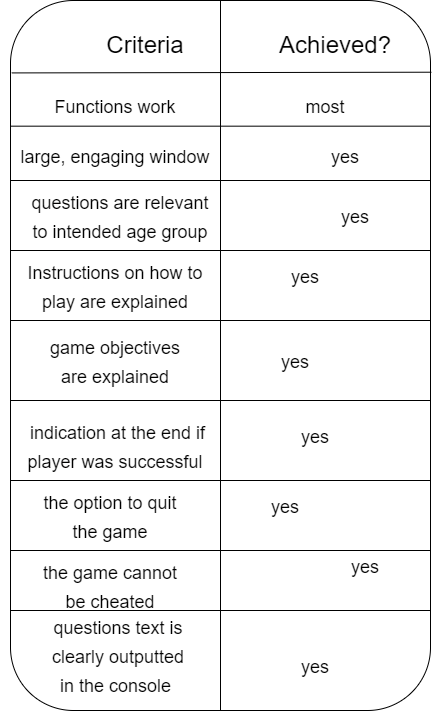

The diagram above was exported from draw.io. Its source (the exported page's mxGraphModel, read from the mxfile embedded in the PNG):
<mxGraphModel dx="782" dy="440" grid="1" gridSize="10" guides="1" tooltips="1" connect="1" arrows="1" fold="1" page="1" pageScale="1" pageWidth="850" pageHeight="1100" math="0" shadow="0">
  <root>
    <mxCell id="0" />
    <mxCell id="1" parent="0" />
    <mxCell id="c-EpmNyUc70JJjfTu6t4-2" value="" style="rounded=1;whiteSpace=wrap;html=1;" parent="1" vertex="1">
      <mxGeometry x="130" y="190" width="420" height="710" as="geometry" />
    </mxCell>
    <mxCell id="c-EpmNyUc70JJjfTu6t4-3" value="" style="endArrow=none;html=1;rounded=0;entryX=0.5;entryY=0;entryDx=0;entryDy=0;exitX=0.5;exitY=1;exitDx=0;exitDy=0;" parent="1" source="c-EpmNyUc70JJjfTu6t4-2" target="c-EpmNyUc70JJjfTu6t4-2" edge="1">
      <mxGeometry width="50" height="50" relative="1" as="geometry">
        <mxPoint x="370" y="420" as="sourcePoint" />
        <mxPoint x="420" y="370" as="targetPoint" />
      </mxGeometry>
    </mxCell>
    <mxCell id="c-EpmNyUc70JJjfTu6t4-5" value="&lt;font style=&quot;font-size: 24px&quot;&gt;Criteria&lt;/font&gt;" style="text;html=1;strokeColor=none;fillColor=none;align=center;verticalAlign=middle;whiteSpace=wrap;rounded=0;" parent="1" vertex="1">
      <mxGeometry x="200" y="220" width="130" height="30" as="geometry" />
    </mxCell>
    <mxCell id="c-EpmNyUc70JJjfTu6t4-6" value="&lt;font style=&quot;font-size: 24px&quot;&gt;Achieved?&lt;/font&gt;" style="text;html=1;strokeColor=none;fillColor=none;align=center;verticalAlign=middle;whiteSpace=wrap;rounded=0;" parent="1" vertex="1">
      <mxGeometry x="390" y="220" width="130" height="30" as="geometry" />
    </mxCell>
    <mxCell id="c-EpmNyUc70JJjfTu6t4-7" value="" style="endArrow=none;html=1;rounded=0;fontSize=24;exitX=0.003;exitY=0.102;exitDx=0;exitDy=0;exitPerimeter=0;entryX=1.002;entryY=0.101;entryDx=0;entryDy=0;entryPerimeter=0;" parent="1" source="c-EpmNyUc70JJjfTu6t4-2" target="c-EpmNyUc70JJjfTu6t4-2" edge="1">
      <mxGeometry width="50" height="50" relative="1" as="geometry">
        <mxPoint x="370" y="310" as="sourcePoint" />
        <mxPoint x="420" y="260" as="targetPoint" />
      </mxGeometry>
    </mxCell>
    <mxCell id="c-EpmNyUc70JJjfTu6t4-8" value="&lt;font style=&quot;font-size: 18px&quot;&gt;Functions work&lt;/font&gt;" style="text;html=1;strokeColor=none;fillColor=none;align=center;verticalAlign=middle;whiteSpace=wrap;rounded=0;fontSize=24;" parent="1" vertex="1">
      <mxGeometry x="170" y="280" width="130" height="30" as="geometry" />
    </mxCell>
    <mxCell id="c-EpmNyUc70JJjfTu6t4-9" value="&lt;font style=&quot;font-size: 18px&quot;&gt;large, engaging window&lt;/font&gt;" style="text;html=1;strokeColor=none;fillColor=none;align=center;verticalAlign=middle;whiteSpace=wrap;rounded=0;fontSize=24;" parent="1" vertex="1">
      <mxGeometry x="120" y="330" width="230" height="30" as="geometry" />
    </mxCell>
    <mxCell id="c-EpmNyUc70JJjfTu6t4-11" value="&lt;font style=&quot;font-size: 18px&quot;&gt;questions are relevant to intended age group&lt;/font&gt;" style="text;html=1;strokeColor=none;fillColor=none;align=center;verticalAlign=middle;whiteSpace=wrap;rounded=0;fontSize=24;" parent="1" vertex="1">
      <mxGeometry x="150" y="390" width="180" height="30" as="geometry" />
    </mxCell>
    <mxCell id="c-EpmNyUc70JJjfTu6t4-13" value="&lt;font style=&quot;font-size: 18px&quot;&gt;Instructions on how to play are explained&lt;/font&gt;" style="text;html=1;strokeColor=none;fillColor=none;align=center;verticalAlign=middle;whiteSpace=wrap;rounded=0;fontSize=24;" parent="1" vertex="1">
      <mxGeometry x="145" y="460" width="180" height="30" as="geometry" />
    </mxCell>
    <mxCell id="c-EpmNyUc70JJjfTu6t4-14" value="&lt;font style=&quot;font-size: 18px&quot;&gt;game objectives are explained&lt;/font&gt;" style="text;html=1;strokeColor=none;fillColor=none;align=center;verticalAlign=middle;whiteSpace=wrap;rounded=0;fontSize=24;" parent="1" vertex="1">
      <mxGeometry x="160" y="535" width="150" height="30" as="geometry" />
    </mxCell>
    <mxCell id="c-EpmNyUc70JJjfTu6t4-15" value="&lt;font style=&quot;font-size: 18px&quot;&gt;indication at the end if player was successful&amp;nbsp;&lt;/font&gt;" style="text;html=1;strokeColor=none;fillColor=none;align=center;verticalAlign=middle;whiteSpace=wrap;rounded=0;fontSize=24;" parent="1" vertex="1">
      <mxGeometry x="145" y="620" width="185" height="30" as="geometry" />
    </mxCell>
    <mxCell id="c-EpmNyUc70JJjfTu6t4-16" value="&lt;font style=&quot;font-size: 18px&quot;&gt;the option to quit the game&lt;/font&gt;" style="text;html=1;strokeColor=none;fillColor=none;align=center;verticalAlign=middle;whiteSpace=wrap;rounded=0;fontSize=24;" parent="1" vertex="1">
      <mxGeometry x="160" y="690" width="140" height="30" as="geometry" />
    </mxCell>
    <mxCell id="c-EpmNyUc70JJjfTu6t4-17" value="" style="endArrow=none;html=1;rounded=0;fontSize=18;exitX=-0.001;exitY=0.177;exitDx=0;exitDy=0;exitPerimeter=0;entryX=0.999;entryY=0.177;entryDx=0;entryDy=0;entryPerimeter=0;" parent="1" source="c-EpmNyUc70JJjfTu6t4-2" target="c-EpmNyUc70JJjfTu6t4-2" edge="1">
      <mxGeometry width="50" height="50" relative="1" as="geometry">
        <mxPoint x="370" y="510" as="sourcePoint" />
        <mxPoint x="420" y="460" as="targetPoint" />
      </mxGeometry>
    </mxCell>
    <mxCell id="c-EpmNyUc70JJjfTu6t4-18" value="" style="endArrow=none;html=1;rounded=0;fontSize=18;exitX=-0.001;exitY=0.177;exitDx=0;exitDy=0;exitPerimeter=0;entryX=0.999;entryY=0.177;entryDx=0;entryDy=0;entryPerimeter=0;" parent="1" edge="1">
      <mxGeometry width="50" height="50" relative="1" as="geometry">
        <mxPoint x="130.00000000000014" y="370" as="sourcePoint" />
        <mxPoint x="550.0000000000001" y="370" as="targetPoint" />
      </mxGeometry>
    </mxCell>
    <mxCell id="c-EpmNyUc70JJjfTu6t4-19" value="" style="endArrow=none;html=1;rounded=0;fontSize=18;exitX=-0.001;exitY=0.177;exitDx=0;exitDy=0;exitPerimeter=0;entryX=0.999;entryY=0.177;entryDx=0;entryDy=0;entryPerimeter=0;" parent="1" edge="1">
      <mxGeometry width="50" height="50" relative="1" as="geometry">
        <mxPoint x="130.00000000000017" y="440" as="sourcePoint" />
        <mxPoint x="550.0000000000001" y="440" as="targetPoint" />
      </mxGeometry>
    </mxCell>
    <mxCell id="c-EpmNyUc70JJjfTu6t4-20" value="" style="endArrow=none;html=1;rounded=0;fontSize=18;exitX=-0.001;exitY=0.177;exitDx=0;exitDy=0;exitPerimeter=0;entryX=0.999;entryY=0.177;entryDx=0;entryDy=0;entryPerimeter=0;" parent="1" edge="1">
      <mxGeometry width="50" height="50" relative="1" as="geometry">
        <mxPoint x="130.00000000000017" y="510" as="sourcePoint" />
        <mxPoint x="550.0000000000001" y="510" as="targetPoint" />
      </mxGeometry>
    </mxCell>
    <mxCell id="c-EpmNyUc70JJjfTu6t4-21" value="" style="endArrow=none;html=1;rounded=0;fontSize=18;exitX=-0.001;exitY=0.177;exitDx=0;exitDy=0;exitPerimeter=0;entryX=0.999;entryY=0.177;entryDx=0;entryDy=0;entryPerimeter=0;" parent="1" edge="1">
      <mxGeometry width="50" height="50" relative="1" as="geometry">
        <mxPoint x="130.00000000000017" y="590" as="sourcePoint" />
        <mxPoint x="550.0000000000001" y="590" as="targetPoint" />
      </mxGeometry>
    </mxCell>
    <mxCell id="c-EpmNyUc70JJjfTu6t4-22" value="" style="endArrow=none;html=1;rounded=0;fontSize=18;exitX=-0.001;exitY=0.177;exitDx=0;exitDy=0;exitPerimeter=0;entryX=0.999;entryY=0.177;entryDx=0;entryDy=0;entryPerimeter=0;" parent="1" edge="1">
      <mxGeometry width="50" height="50" relative="1" as="geometry">
        <mxPoint x="130.00000000000017" y="670" as="sourcePoint" />
        <mxPoint x="550.0000000000001" y="670" as="targetPoint" />
      </mxGeometry>
    </mxCell>
    <mxCell id="c-EpmNyUc70JJjfTu6t4-23" value="" style="endArrow=none;html=1;rounded=0;fontSize=18;exitX=-0.001;exitY=0.177;exitDx=0;exitDy=0;exitPerimeter=0;entryX=0.999;entryY=0.177;entryDx=0;entryDy=0;entryPerimeter=0;" parent="1" edge="1">
      <mxGeometry width="50" height="50" relative="1" as="geometry">
        <mxPoint x="130.00000000000017" y="740" as="sourcePoint" />
        <mxPoint x="550.0000000000001" y="740" as="targetPoint" />
      </mxGeometry>
    </mxCell>
    <mxCell id="c-EpmNyUc70JJjfTu6t4-26" value="&lt;font style=&quot;font-size: 18px&quot;&gt;the game cannot be cheated&lt;/font&gt;" style="text;html=1;strokeColor=none;fillColor=none;align=center;verticalAlign=middle;whiteSpace=wrap;rounded=0;fontSize=24;" parent="1" vertex="1">
      <mxGeometry x="160" y="760" width="140" height="30" as="geometry" />
    </mxCell>
    <mxCell id="c-EpmNyUc70JJjfTu6t4-27" value="&lt;span style=&quot;font-size: 18px&quot;&gt;questions text is clearly outputted in the console&amp;nbsp;&lt;/span&gt;" style="text;html=1;strokeColor=none;fillColor=none;align=center;verticalAlign=middle;whiteSpace=wrap;rounded=0;fontSize=24;" parent="1" vertex="1">
      <mxGeometry x="167.5" y="830" width="140" height="30" as="geometry" />
    </mxCell>
    <mxCell id="c-EpmNyUc70JJjfTu6t4-28" value="" style="endArrow=none;html=1;rounded=0;fontSize=18;exitX=-0.001;exitY=0.177;exitDx=0;exitDy=0;exitPerimeter=0;entryX=0.999;entryY=0.177;entryDx=0;entryDy=0;entryPerimeter=0;" parent="1" edge="1">
      <mxGeometry width="50" height="50" relative="1" as="geometry">
        <mxPoint x="130.00000000000023" y="800" as="sourcePoint" />
        <mxPoint x="550" y="800" as="targetPoint" />
      </mxGeometry>
    </mxCell>
    <mxCell id="c-EpmNyUc70JJjfTu6t4-29" value="&lt;font style=&quot;font-size: 18px&quot;&gt;most&lt;/font&gt;" style="text;html=1;strokeColor=none;fillColor=none;align=center;verticalAlign=middle;whiteSpace=wrap;rounded=0;fontSize=24;" parent="1" vertex="1">
      <mxGeometry x="380" y="280" width="130" height="30" as="geometry" />
    </mxCell>
    <mxCell id="c-EpmNyUc70JJjfTu6t4-32" value="&lt;font style=&quot;font-size: 18px&quot;&gt;yes&lt;/font&gt;" style="text;html=1;strokeColor=none;fillColor=none;align=center;verticalAlign=middle;whiteSpace=wrap;rounded=0;fontSize=24;" parent="1" vertex="1">
      <mxGeometry x="400" y="330" width="130" height="30" as="geometry" />
    </mxCell>
    <mxCell id="c-EpmNyUc70JJjfTu6t4-36" value="&lt;font style=&quot;font-size: 18px&quot;&gt;yes&lt;/font&gt;" style="text;html=1;strokeColor=none;fillColor=none;align=center;verticalAlign=middle;whiteSpace=wrap;rounded=0;fontSize=24;" parent="1" vertex="1">
      <mxGeometry x="410" y="390" width="130" height="30" as="geometry" />
    </mxCell>
    <mxCell id="c-EpmNyUc70JJjfTu6t4-38" value="&lt;font style=&quot;font-size: 18px&quot;&gt;yes&lt;/font&gt;" style="text;html=1;strokeColor=none;fillColor=none;align=center;verticalAlign=middle;whiteSpace=wrap;rounded=0;fontSize=24;" parent="1" vertex="1">
      <mxGeometry x="360" y="450" width="130" height="30" as="geometry" />
    </mxCell>
    <mxCell id="c-EpmNyUc70JJjfTu6t4-39" value="&lt;font style=&quot;font-size: 18px&quot;&gt;yes&lt;/font&gt;" style="text;html=1;strokeColor=none;fillColor=none;align=center;verticalAlign=middle;whiteSpace=wrap;rounded=0;fontSize=24;" parent="1" vertex="1">
      <mxGeometry x="350" y="535" width="130" height="30" as="geometry" />
    </mxCell>
    <mxCell id="c-EpmNyUc70JJjfTu6t4-40" value="&lt;font style=&quot;font-size: 18px&quot;&gt;yes&lt;/font&gt;" style="text;html=1;strokeColor=none;fillColor=none;align=center;verticalAlign=middle;whiteSpace=wrap;rounded=0;fontSize=24;" parent="1" vertex="1">
      <mxGeometry x="370" y="610" width="130" height="30" as="geometry" />
    </mxCell>
    <mxCell id="c-EpmNyUc70JJjfTu6t4-41" value="&lt;font style=&quot;font-size: 18px&quot;&gt;yes&lt;/font&gt;" style="text;html=1;strokeColor=none;fillColor=none;align=center;verticalAlign=middle;whiteSpace=wrap;rounded=0;fontSize=24;" parent="1" vertex="1">
      <mxGeometry x="340" y="680" width="130" height="30" as="geometry" />
    </mxCell>
    <mxCell id="c-EpmNyUc70JJjfTu6t4-42" value="&lt;font style=&quot;font-size: 18px&quot;&gt;yes&lt;/font&gt;" style="text;html=1;strokeColor=none;fillColor=none;align=center;verticalAlign=middle;whiteSpace=wrap;rounded=0;fontSize=24;" parent="1" vertex="1">
      <mxGeometry x="420" y="740" width="130" height="30" as="geometry" />
    </mxCell>
    <mxCell id="c-EpmNyUc70JJjfTu6t4-45" value="&lt;font style=&quot;font-size: 18px&quot;&gt;yes&lt;/font&gt;" style="text;html=1;strokeColor=none;fillColor=none;align=center;verticalAlign=middle;whiteSpace=wrap;rounded=0;fontSize=24;" parent="1" vertex="1">
      <mxGeometry x="370" y="840" width="130" height="30" as="geometry" />
    </mxCell>
  </root>
</mxGraphModel>